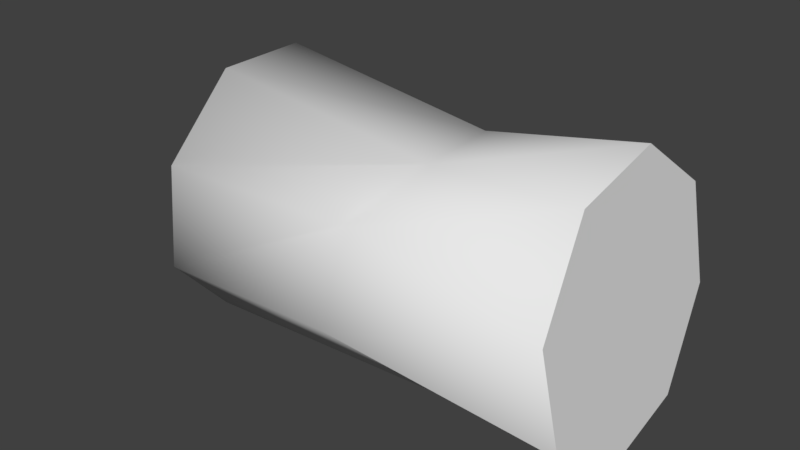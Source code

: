 # Source: Can.blend  (saved by Blender 2.79.0; exported with 4.5.12 LTS)
import bpy
from mathutils import Matrix  # noqa: F401  (used for matrix-valued properties, if any)

bpy.ops.wm.read_factory_settings(use_empty=True)
scene = bpy.context.scene
scene.name = 'Scene'

# ---- collections
col_collection_1 = bpy.data.collections.new('Collection 1'); scene.collection.children.link(col_collection_1)

# ---- world
world_world = bpy.data.worlds.new('World'); scene.world = world_world
world_world.color = (0.05088, 0.05088, 0.05088)
world_world.use_sun_shadow = False
world_world.sun_shadow_jitter_overblur = 0.0
world_world.cycles.sampling_method = 'MANUAL'

# ---- meshes
me_cylinder = bpy.data.meshes.new('Cylinder')
me_cylinder.from_pydata([(0.1015, 0.1807, -0.3302), (0.06957, 0.1867, 0.2829), (0.1913, 0.05684, -0.3254), (0.1815, 0.08396, 0.2646), (0.1678, -0.09424, -0.3327), (0.1871, -0.068, 0.2471), (0.04477, -0.1841, -0.3478), (0.08314, -0.1801, 0.2405), (-0.1057, -0.16, -0.362), (-0.06957, -0.1867, 0.2488), (-0.1956, -0.03613, -0.3669), (-0.1815, -0.08396, 0.2671), (-0.1721, 0.115, -0.3596), (-0.1871, 0.068, 0.2847), (-0.04905, 0.2048, -0.3444), (-0.08314, 0.1801, 0.2912), (0.00396, 0.1926, -0.02144), (0.09901, 0.1521, -0.02931), (0.1059, -8.742e-09, -0.0495), (0.06925, -0.1414, -0.0306), (-0.06909, -0.1766, -0.01787), (-0.06991, -0.04217, 0.2719), (-0.07244, 0.02622, 0.2798), (-0.03812, -0.06261, 0.364), (-0.04216, 0.04665, 0.3766)], [], [(16, 1, 3, 17), (17, 3, 5, 18), (18, 5, 7, 19), (19, 7, 9, 20), (8, 20, 9, 11, 10), (10, 11, 13, 12), (3, 1, 15, 13, 11, 9, 7, 5), (12, 13, 15, 14), (14, 15, 1, 16, 0), (0, 2, 4, 6, 8, 10, 12, 14), (6, 19, 20, 8), (4, 18, 19, 6), (2, 17, 18, 4), (0, 16, 17, 2), (21, 22, 24, 23)])
me_cylinder.polygons.foreach_set('use_smooth', [1, 1, 1, 1, 1, 1, 0, 1, 1, 0, 1, 1, 1, 1, 0])
_uv = me_cylinder.uv_layers.new(name='UVMap')
_uv.uv.foreach_set('vector', [0.4408, 0.9448, 0.4408, 0.969, 0.4308, 0.969, 0.4308, 0.9448, 0.4308, 0.9448, 0.4308, 0.969, 0.4182, 0.969, 0.4182, 0.9448, 0.4182, 0.9448, 0.4182, 0.969, 0.4056, 0.969, 0.4056, 0.9448, 0.4056, 0.9448, 0.4056, 0.969, 0.394, 0.969, 0.394, 0.9448, 0.394, 0.9194, 0.394, 0.9448, 0.394, 0.969, 0.382, 0.969, 0.382, 0.9194, 0.382, 0.9194, 0.382, 0.969, 0.3697, 0.969, 0.3696, 0.9194, 0.3926, 0.9977, 0.3809, 0.9977, 0.3726, 0.9895, 0.3726, 0.9778, 0.3809, 0.9695, 0.3926, 0.9695, 0.4008, 0.9778, 0.4008, 0.9895, 0.4631, 0.9194, 0.4631, 0.969, 0.452, 0.969, 0.452, 0.9194, 0.452, 0.9194, 0.452, 0.969, 0.4408, 0.969, 0.4408, 0.9448, 0.4408, 0.9194, 0.4208, 0.9977, 0.4091, 0.9977, 0.4008, 0.9895, 0.4008, 0.9778, 0.4091, 0.9695, 0.4208, 0.9695, 0.429, 0.9778, 0.429, 0.9895, 0.4056, 0.9194, 0.4056, 0.9448, 0.394, 0.9448, 0.394, 0.9194, 0.4182, 0.9194, 0.4182, 0.9448, 0.4056, 0.9448, 0.4056, 0.9194, 0.4308, 0.9194, 0.4308, 0.9448, 0.4182, 0.9448, 0.4182, 0.9194, 0.4408, 0.9194, 0.4408, 0.9448, 0.4308, 0.9448, 0.4308, 0.9194, 0.4118, 0.9889, 0.4171, 0.9889, 0.4194, 0.9964, 0.411, 0.9964])
me_cylinder.use_remesh_preserve_volume = False
me_cylinder.use_remesh_preserve_attributes = False
me_cylinder.use_mirror_vertex_groups = False
me_cylinder.update()

# ---- objects
ob_cylinder = bpy.data.objects.new('Cylinder', me_cylinder)

# ---- transforms, parenting, visibility, modifiers, constraints
ob_cylinder.location = (0.0, 0.0, 0.0)
ob_cylinder.rotation_euler = (-0.0, -1.571, 0.0)
ob_cylinder.lineart.crease_threshold = 0.0

# ---- collection membership
col_collection_1.objects.link(ob_cylinder)

# ---- scene / render settings (as saved in the file)
scene.frame_start = 1; scene.frame_end = 250; scene.frame_set(0)
scene.render.engine = 'BLENDER_EEVEE_NEXT'
scene.render.resolution_percentage = 50
scene.render.dither_intensity = 0.0
scene.cycles.use_denoising = False
scene.cycles.samples = 128
scene.cycles.sampling_pattern = 'TABULATED_SOBOL'
scene.cycles.use_adaptive_sampling = False
scene.cycles.use_light_tree = False
scene.cycles.blur_glossy = 0.0
scene.cycles.sample_clamp_indirect = 0.0
scene.view_settings.view_transform = 'Standard'
bpy.context.view_layer.update()

# ---- added for rendering (the .blend has no active camera and no usable light): camera, sun
cam_auto = bpy.data.cameras.new('AutoCamera')
cam_auto.lens = 50.0
cam_auto.sensor_width = 36.0
cam_auto.clip_end = 1000.0
ob_auto_camera = bpy.data.objects.new('AutoCamera', cam_auto)
scene.collection.objects.link(ob_auto_camera)
ob_auto_camera.location = (0.850985, -1.01801, 0.682546)
ob_auto_camera.rotation_euler = (1.09748, -7.21219e-08, 0.694738)
scene.camera = ob_auto_camera
light_auto_sun = bpy.data.lights.new('AutoSun', 'SUN')
light_auto_sun.energy = 3.0
light_auto_sun.angle = 0.0523599
ob_auto_sun = bpy.data.objects.new('AutoSun', light_auto_sun)
scene.collection.objects.link(ob_auto_sun)
ob_auto_sun.rotation_euler = (0.872665, 0.174533, 0.523599)
bpy.context.view_layer.update()

